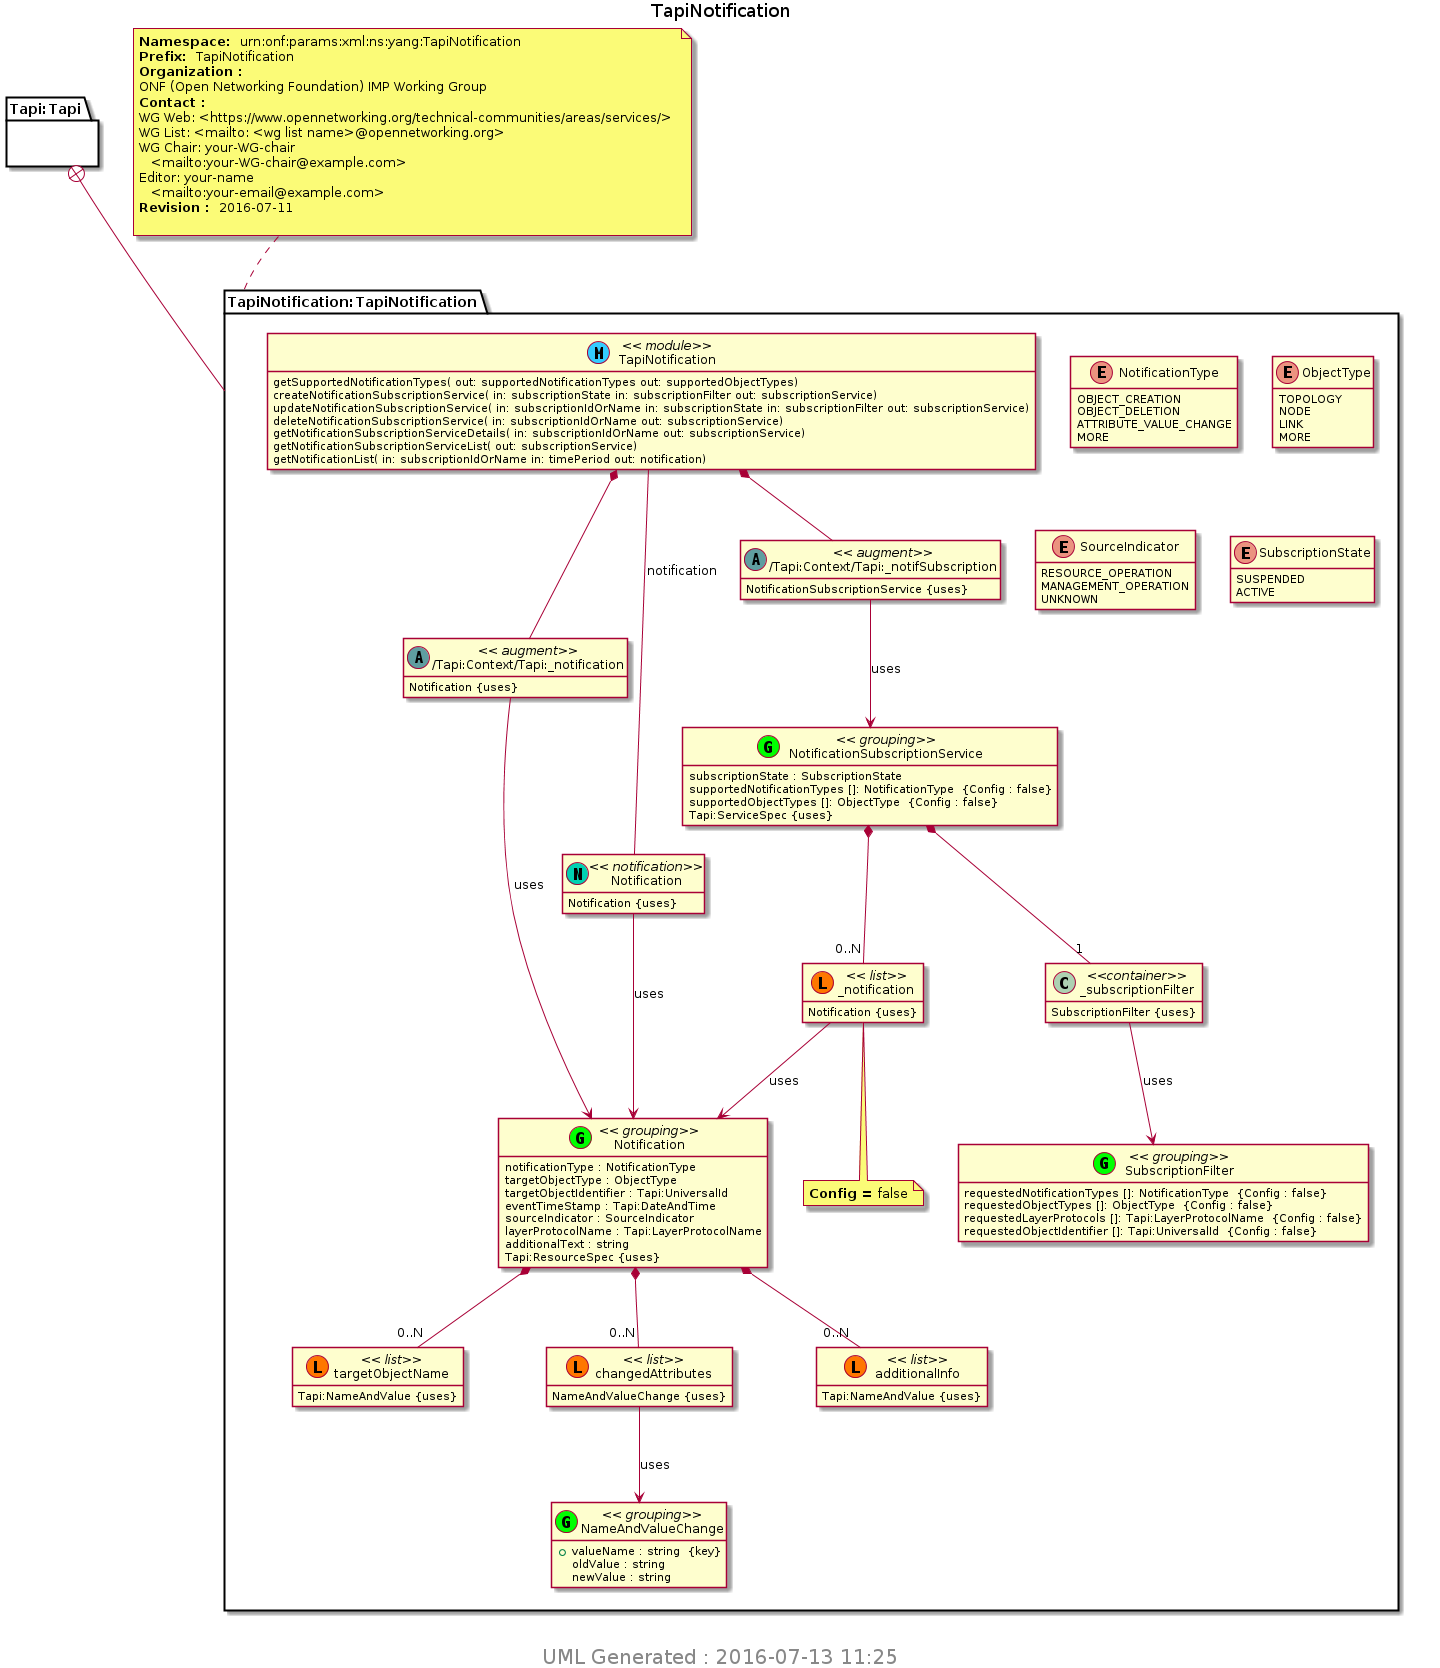

The diagram above was rendered by PlantUML. Its source (embedded in the PNG):
@startuml img/TapiNotification.png 
hide empty fields 
hide empty methods 
hide <<case>> circle
hide <<augment>> circle
hide <<choice>> circle
hide <<leafref>> stereotype
hide <<leafref>> circle
page 1x1 
Title TapiNotification 
package "Tapi:Tapi" as Tapi_Tapi { 
} 
note top of TapiNotification_TapiNotification : <b>Namespace: </b> urn:onf:params:xml:ns:yang:TapiNotification \n<b>Prefix: </b> TapiNotification \n<b>Organization : </b>\nONF (Open Networking Foundation) IMP Working Group \n<b>Contact : </b>\nWG Web: <https://www.opennetworking.org/technical-communities/areas/services/> \nWG List: <mailto: <wg list name>@opennetworking.org> \nWG Chair: your-WG-chair \n   <mailto:your-WG-chair@example.com> \nEditor: your-name \n   <mailto:your-email@example.com> \n<b>Revision : </b> 2016-07-11 \n
package "TapiNotification:TapiNotification" as TapiNotification_TapiNotification { 
Tapi_Tapi +-- TapiNotification_TapiNotification
class "TapiNotification" as TapiNotification << (M, #33CCFF) module>> 
class "/Tapi:Context/Tapi:_notifSubscription" as Tapi_Context_Tapi__notifSubscription << (A,CadetBlue) augment>>
TapiNotification *--  Tapi_Context_Tapi__notifSubscription 
Tapi_Context_Tapi__notifSubscription : NotificationSubscriptionService {uses} 
class "/Tapi:Context/Tapi:_notification" as Tapi_Context_Tapi__notification << (A,CadetBlue) augment>>
TapiNotification *--  Tapi_Context_Tapi__notification 
Tapi_Context_Tapi__notification : Notification {uses} 
class "NotificationSubscriptionService" as TapiNotification_I_NotificationSubscriptionService_grouping <<(G,Lime) grouping>> 
class "_notification" as TapiNotification_I_NotificationSubscriptionService_I__notification << (L, #FF7700) list>> 
TapiNotification_I_NotificationSubscriptionService_grouping *-- "0..N" TapiNotification_I_NotificationSubscriptionService_I__notification 
note bottom of TapiNotification_I_NotificationSubscriptionService_I__notification
<b>Config = </b>false
end note 
TapiNotification_I_NotificationSubscriptionService_I__notification : Notification {uses} 
class "_subscriptionFilter" as  TapiNotification_I_NotificationSubscriptionService_I__subscriptionFilter <<container>> 
TapiNotification_I_NotificationSubscriptionService_grouping *-- "1" TapiNotification_I_NotificationSubscriptionService_I__subscriptionFilter 
TapiNotification_I_NotificationSubscriptionService_I__subscriptionFilter : SubscriptionFilter {uses} 
TapiNotification_I_NotificationSubscriptionService_grouping : subscriptionState : SubscriptionState  
TapiNotification_I_NotificationSubscriptionService_grouping : supportedNotificationTypes []: NotificationType  {Config : false}
TapiNotification_I_NotificationSubscriptionService_grouping : supportedObjectTypes []: ObjectType  {Config : false}
TapiNotification_I_NotificationSubscriptionService_grouping : Tapi:ServiceSpec {uses} 
class "SubscriptionFilter" as TapiNotification_I_SubscriptionFilter_grouping <<(G,Lime) grouping>> 
TapiNotification_I_SubscriptionFilter_grouping : requestedNotificationTypes []: NotificationType  {Config : false}
TapiNotification_I_SubscriptionFilter_grouping : requestedObjectTypes []: ObjectType  {Config : false}
TapiNotification_I_SubscriptionFilter_grouping : requestedLayerProtocols []: Tapi:LayerProtocolName  {Config : false}
TapiNotification_I_SubscriptionFilter_grouping : requestedObjectIdentifier []: Tapi:UniversalId  {Config : false}
class "Notification" as TapiNotification_I_Notification << (N,#00D1B2) notification>> 
TapiNotification -- TapiNotification_I_Notification : notification 
TapiNotification_I_Notification : Notification {uses} 
class "Notification" as TapiNotification_I_Notification_grouping <<(G,Lime) grouping>> 
TapiNotification_I_Notification_grouping : notificationType : NotificationType  
TapiNotification_I_Notification_grouping : targetObjectType : ObjectType  
TapiNotification_I_Notification_grouping : targetObjectIdentifier : Tapi:UniversalId  
class "targetObjectName" as TapiNotification_I_Notification_I_targetObjectName << (L, #FF7700) list>> 
TapiNotification_I_Notification_grouping *-- "0..N" TapiNotification_I_Notification_I_targetObjectName 
TapiNotification_I_Notification_I_targetObjectName : Tapi:NameAndValue {uses} 
TapiNotification_I_Notification_grouping : eventTimeStamp : Tapi:DateAndTime  
TapiNotification_I_Notification_grouping : sourceIndicator : SourceIndicator  
TapiNotification_I_Notification_grouping : layerProtocolName : Tapi:LayerProtocolName  
class "changedAttributes" as TapiNotification_I_Notification_I_changedAttributes << (L, #FF7700) list>> 
TapiNotification_I_Notification_grouping *-- "0..N" TapiNotification_I_Notification_I_changedAttributes 
TapiNotification_I_Notification_I_changedAttributes : NameAndValueChange {uses} 
class "additionalInfo" as TapiNotification_I_Notification_I_additionalInfo << (L, #FF7700) list>> 
TapiNotification_I_Notification_grouping *-- "0..N" TapiNotification_I_Notification_I_additionalInfo 
TapiNotification_I_Notification_I_additionalInfo : Tapi:NameAndValue {uses} 
TapiNotification_I_Notification_grouping : additionalText : string  
TapiNotification_I_Notification_grouping : Tapi:ResourceSpec {uses} 
class "NameAndValueChange" as TapiNotification_I_NameAndValueChange_grouping <<(G,Lime) grouping>> 
TapiNotification_I_NameAndValueChange_grouping : +valueName : string  {key} 
TapiNotification_I_NameAndValueChange_grouping : oldValue : string  
TapiNotification_I_NameAndValueChange_grouping : newValue : string  
enum "NotificationType" as TapiNotification_I_NotificationType {
OBJECT_CREATION
OBJECT_DELETION
ATTRIBUTE_VALUE_CHANGE
MORE
}
enum "ObjectType" as TapiNotification_I_ObjectType {
TOPOLOGY
NODE
LINK
MORE
}
enum "SourceIndicator" as TapiNotification_I_SourceIndicator {
RESOURCE_OPERATION
MANAGEMENT_OPERATION
UNKNOWN
}
enum "SubscriptionState" as TapiNotification_I_SubscriptionState {
SUSPENDED
ACTIVE
}
TapiNotification : getSupportedNotificationTypes( out: supportedNotificationTypes out: supportedObjectTypes)
TapiNotification : createNotificationSubscriptionService( in: subscriptionState in: subscriptionFilter out: subscriptionService)
TapiNotification : updateNotificationSubscriptionService( in: subscriptionIdOrName in: subscriptionState in: subscriptionFilter out: subscriptionService)
TapiNotification : deleteNotificationSubscriptionService( in: subscriptionIdOrName out: subscriptionService)
TapiNotification : getNotificationSubscriptionServiceDetails( in: subscriptionIdOrName out: subscriptionService)
TapiNotification : getNotificationSubscriptionServiceList( out: subscriptionService)
TapiNotification : getNotificationList( in: subscriptionIdOrName in: timePeriod out: notification)
} 

Tapi_Context_Tapi__notifSubscription --> TapiNotification_I_NotificationSubscriptionService_grouping : uses 
Tapi_Context_Tapi__notification --> TapiNotification_I_Notification_grouping : uses 
TapiNotification_I_NotificationSubscriptionService_I__notification --> TapiNotification_I_Notification_grouping : uses 
TapiNotification_I_NotificationSubscriptionService_I__subscriptionFilter --> TapiNotification_I_SubscriptionFilter_grouping : uses 
TapiNotification_I_Notification --> TapiNotification_I_Notification_grouping : uses 
TapiNotification_I_Notification_I_changedAttributes --> TapiNotification_I_NameAndValueChange_grouping : uses 
center footer
 <size:20> UML Generated : 2016-07-13 11:25 </size>
 endfooter 
@enduml